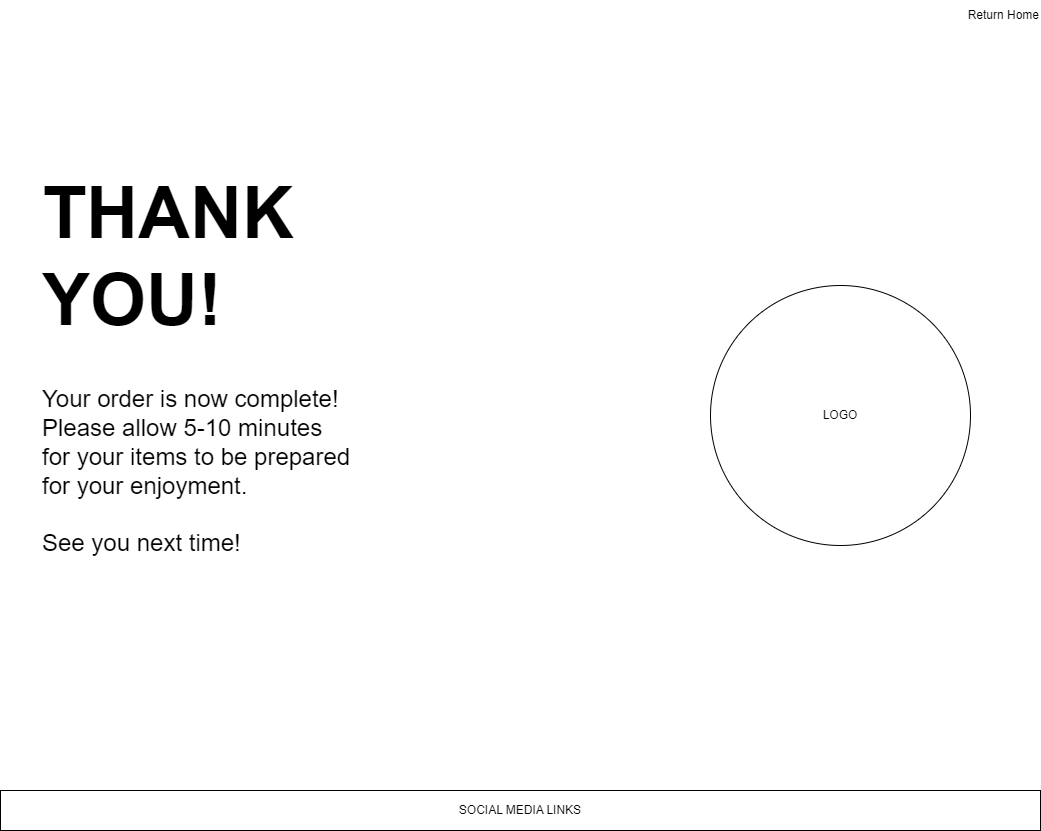

The diagram above was exported from draw.io. Its source (the exported page's mxGraphModel, read from the mxfile embedded in the PNG):
<mxGraphModel dx="694" dy="707" grid="1" gridSize="10" guides="1" tooltips="1" connect="1" arrows="1" fold="1" page="1" pageScale="1" pageWidth="1100" pageHeight="850" math="0" shadow="0">
  <root>
    <mxCell id="0" />
    <mxCell id="1" parent="0" />
    <mxCell id="lZiNs2lvz-sjnSfduKJq-1" value="&lt;font style=&quot;font-size: 72px;&quot;&gt;&lt;b&gt;THANK &lt;br&gt;YOU!&lt;/b&gt;&lt;/font&gt;" style="text;html=1;align=left;verticalAlign=middle;resizable=0;points=[];autosize=1;strokeColor=none;fillColor=none;" parent="1" vertex="1">
      <mxGeometry x="80" y="170.5" width="280" height="190" as="geometry" />
    </mxCell>
    <mxCell id="lZiNs2lvz-sjnSfduKJq-2" value="&lt;font style=&quot;font-size: 24px;&quot;&gt;Your order is now complete! &lt;br&gt;Please allow 5-10 minutes&lt;br&gt;for your items to be prepared &lt;br&gt;for your enjoyment. &lt;br&gt;&lt;br&gt;See you&amp;nbsp;next time!&lt;/font&gt;" style="text;html=1;align=left;verticalAlign=middle;resizable=0;points=[];autosize=1;strokeColor=none;fillColor=none;" parent="1" vertex="1">
      <mxGeometry x="80" y="385.5" width="330" height="190" as="geometry" />
    </mxCell>
    <mxCell id="wrItkIx0DMw2s1qZOhk5-1" value="LOGO" style="ellipse;whiteSpace=wrap;html=1;aspect=fixed;" parent="1" vertex="1">
      <mxGeometry x="750" y="295" width="260" height="260" as="geometry" />
    </mxCell>
    <mxCell id="SAvBGH_olGKuCbJbq7SR-1" value="SOCIAL MEDIA LINKS" style="rounded=0;whiteSpace=wrap;html=1;" parent="1" vertex="1">
      <mxGeometry x="40" y="800" width="1040" height="40" as="geometry" />
    </mxCell>
    <mxCell id="SAvBGH_olGKuCbJbq7SR-2" value="Return Home" style="text;html=1;align=right;verticalAlign=middle;resizable=0;points=[];autosize=1;strokeColor=none;fillColor=none;" parent="1" vertex="1">
      <mxGeometry x="990" y="10" width="90" height="30" as="geometry" />
    </mxCell>
  </root>
</mxGraphModel>